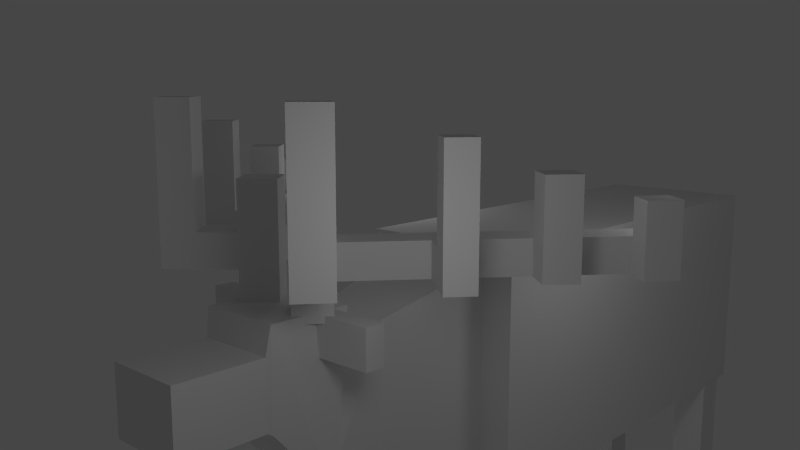 # Source: codermobs_deer2a_still_separate_neck_.blend  (saved by Blender 2.79.0; exported with 4.5.12 LTS)
import bpy
from mathutils import Matrix  # noqa: F401  (used for matrix-valued properties, if any)

bpy.ops.wm.read_factory_settings(use_empty=True)
scene = bpy.context.scene
scene.name = 'Scene'

# ---- collections
col_collection_1 = bpy.data.collections.new('Collection 1'); scene.collection.children.link(col_collection_1)

# ---- materials (node trees are filled in below, after node groups)
mat_material = bpy.data.materials.new('Material')
mat_material.alpha_threshold = 0.0
mat_material.use_transparent_shadow = False
mat_material.roughness = 0.5
mat_material.line_color = (0.0, 0.0, 0.0, 1.0)

# ---- material node trees

# ---- world
world_world = bpy.data.worlds.new('World'); scene.world = world_world
world_world.color = (0.05088, 0.05088, 0.05088)
world_world.use_sun_shadow = False
world_world.sun_shadow_jitter_overblur = 0.0
world_world.cycles.sampling_method = 'NONE'
world_world.cycles.sample_map_resolution = 256

# ---- cameras
cam_camera = bpy.data.cameras.new('Camera')
cam_camera.clip_end = 100.0
cam_camera.lens = 35.0
cam_camera.sensor_width = 32.0
cam_camera.sensor_height = 18.0
cam_camera.ortho_scale = 7.314
cam_camera.dof.focus_distance = 0.0
cam_camera.dof.aperture_fstop = 128.0

# ---- lights
light_lamp_003 = bpy.data.lights.new('Lamp.003', 'POINT')
light_lamp_003.transmission_factor = 0.0
light_lamp_003.cutoff_distance = 30.0
light_lamp_003.energy = 100.0
light_lamp_003.shadow_buffer_clip_start = 1.001
light_lamp_003.shadow_soft_size = 1.0
light_lamp_003.shadow_maximum_resolution = 0.006
light_lamp_003.use_absolute_resolution = True
light_lamp_003.cycles.use_multiple_importance_sampling = False
light_lamp_002 = bpy.data.lights.new('Lamp.002', 'POINT')
light_lamp_002.transmission_factor = 0.0
light_lamp_002.cutoff_distance = 30.0
light_lamp_002.energy = 100.0
light_lamp_002.shadow_buffer_clip_start = 1.001
light_lamp_002.shadow_soft_size = 1.0
light_lamp_002.shadow_maximum_resolution = 0.006
light_lamp_002.use_absolute_resolution = True
light_lamp_002.cycles.use_multiple_importance_sampling = False
light_lamp_001 = bpy.data.lights.new('Lamp.001', 'POINT')
light_lamp_001.transmission_factor = 0.0
light_lamp_001.cutoff_distance = 30.0
light_lamp_001.energy = 100.0
light_lamp_001.shadow_buffer_clip_start = 1.001
light_lamp_001.shadow_soft_size = 1.0
light_lamp_001.shadow_maximum_resolution = 0.006
light_lamp_001.use_absolute_resolution = True
light_lamp_001.cycles.use_multiple_importance_sampling = False
light_lamp = bpy.data.lights.new('Lamp', 'POINT')
light_lamp.transmission_factor = 0.0
light_lamp.cutoff_distance = 30.0
light_lamp.energy = 100.0
light_lamp.shadow_buffer_clip_start = 1.001
light_lamp.shadow_soft_size = 1.0
light_lamp.shadow_maximum_resolution = 0.006
light_lamp.use_absolute_resolution = True
light_lamp.cycles.use_multiple_importance_sampling = False

# ---- meshes
me_cube = bpy.data.meshes.new('Cube')
me_cube.from_pydata([(-1.0, -0.3508, -0.3869), (-1.0, 0.3446, -0.3869), (-1.0, -0.3508, 0.6), (-1.0, 0.3446, 0.6), (0.9347, -0.3453, -0.3851), (0.9347, -0.183, -0.3851), (0.7779, -0.183, -0.3851), (0.7779, -0.3453, -0.3851), (0.9347, -0.3424, -1.675), (0.9347, -0.1856, -1.675), (0.7779, -0.1856, -1.675), (0.7779, -0.3424, -1.675), (0.7779, 0.1865, -1.675), (0.7779, 0.3433, -1.675), (0.9347, 0.3433, -1.675), (0.9347, 0.1865, -1.675), (0.7779, 0.1803, -0.3851), (0.7779, 0.3438, -0.3851), (0.9347, 0.3438, -0.3851), (0.9347, 0.1803, -0.3851), (0.7779, -0.1856, -1.062), (0.9347, -0.1856, -1.062), (0.9347, -0.3424, -1.062), (0.7779, -0.3424, -1.062), (0.9347, -0.3424, -0.4418), (0.9347, -0.1856, -0.4418), (0.7779, -0.3424, -0.4418), (0.7779, -0.1856, -0.4418), (-0.9297, -0.3478, -0.3851), (-0.9297, -0.1842, -0.3851), (-0.7729, -0.1842, -0.3851), (-0.7729, -0.3478, -0.3851), (0.7779, -0.3424, -1.006), (0.9347, -0.1856, -1.006), (0.7779, -0.1856, -1.006), (0.9347, -0.3424, -1.006), (2.308, -0.1592, 0.3927), (2.308, 0.1457, 0.3927), (2.308, -0.1592, 0.1458), (2.308, 0.1457, 0.1458), (1.977, 0.1457, 0.1458), (1.977, -0.1592, 0.1458), (1.977, 0.1457, 0.3927), (1.977, -0.1592, 0.3927), (-0.995, -0.06104, 0.359), (-0.995, 0.05486, 0.359), (-1.195, 0.05486, 0.359), (-1.195, -0.06104, 0.359), (-0.995, -0.06104, 0.159), (-0.995, 0.05486, 0.159), (-1.195, 0.05486, 0.159), (-1.195, -0.06104, 0.159), (0.7779, 0.3433, -0.4418), (0.7779, 0.1865, -0.4418), (0.9347, 0.3433, -0.4418), (0.9347, 0.1865, -0.4418), (-0.7729, -0.3433, -1.006), (-0.9297, -0.1865, -1.006), (-0.7729, -0.1865, -1.006), (-0.9297, -0.3433, -1.006), (-0.7729, 0.1809, -0.4418), (-0.7729, 0.3377, -0.4418), (-0.9297, 0.1809, -0.4418), (-0.9297, 0.3377, -0.4418), (-0.9297, 0.1809, -1.006), (-0.7729, 0.3377, -1.006), (-0.9297, 0.3377, -1.006), (-0.7729, 0.1809, -1.006), (-0.9297, -0.1908, -0.4418), (-0.9297, -0.3433, -0.4418), (-0.7729, -0.1908, -0.4418), (-0.7729, -0.3433, -0.4418), (-0.7729, 0.1689, -0.3851), (-0.7729, 0.3415, -0.3851), (-0.9297, 0.3415, -0.3851), (-0.9297, 0.1689, -0.3851), (-0.7729, 0.1809, -1.675), (-0.7729, 0.3377, -1.675), (-0.9297, 0.3377, -1.675), (-0.9297, 0.1809, -1.675), (0.7779, 0.1865, -1.062), (0.9347, 0.1865, -1.062), (0.9347, 0.3433, -1.062), (0.7779, 0.3433, -1.062), (-0.9297, -0.3433, -1.675), (-0.9297, -0.1865, -1.675), (-0.7729, -0.1865, -1.675), (-0.7729, -0.3433, -1.675), (0.9347, 0.1865, -1.006), (0.7779, 0.3433, -1.006), (0.9347, 0.3433, -1.006), (0.7779, 0.1865, -1.006), (-0.9297, -0.3433, -1.062), (-0.7729, -0.3433, -1.062), (-0.7729, -0.1865, -1.062), (-0.9297, -0.1865, -1.062), (-0.9297, 0.1809, -1.062), (-0.7729, 0.1809, -1.062), (-0.7729, 0.3377, -1.062), (-0.9297, 0.3377, -1.062), (0.9944, 0.3446, -0.3869), (0.9944, -0.3508, -0.3869), (0.9944, 0.3446, 0.6), (0.9944, -0.3508, 0.6), (1.962, -0.1693, 0.4948), (1.962, 0.1558, 0.4948), (1.962, -0.1693, 0.138), (1.962, 0.1558, 0.138), (1.76, 0.2116, -0.1062), (1.76, -0.1134, -0.1062), (1.643, 0.1558, 0.4948), (1.643, -0.1693, 0.4948), (1.63, -0.1306, 0.3599), (1.63, 0.1172, 0.3599), (0.9897, 0.2155, 0.5347), (0.9897, -0.229, 0.5347), (1.746, -0.0748, -0.1038), (1.746, 0.173, -0.1038), (0.9897, 0.2155, -0.2558), (0.9897, -0.229, -0.2558), (1.31, -0.1798, -0.1684), (1.31, -0.1798, 0.4473), (1.31, 0.1663, -0.1684), (1.31, 0.1663, 0.4473), (1.15, -0.2044, 0.491), (1.15, 0.1909, -0.2121), (1.15, -0.2044, -0.2121), (1.15, 0.1909, 0.491), (1.47, 0.1418, -0.1247), (1.47, -0.1552, 0.4036), (1.47, 0.1418, 0.4036), (1.47, -0.1552, -0.1247), (1.862, -0.132, 0.4687), (1.76, -0.2196, 0.4687), (1.672, -0.1173, 0.4687), (1.774, -0.02968, 0.4687), (1.862, -0.132, 0.6034), (1.76, -0.2196, 0.6034), (1.672, -0.1173, 0.6034), (1.76, -0.2196, 0.7277), (1.774, -0.02968, 0.7277), (1.774, -0.02968, 0.6034), (1.862, -0.132, 0.7277), (1.954, -0.2397, 0.6034), (1.852, -0.3273, 0.6034), (1.954, -0.2397, 0.7277), (1.852, -0.3273, 0.7277), (2.03, -0.3287, 0.6034), (1.928, -0.4163, 0.6034), (2.03, -0.3287, 0.7277), (1.928, -0.4163, 0.7277), (1.954, -0.2397, 1.167), (1.852, -0.3273, 1.167), (2.03, -0.3287, 1.167), (1.928, -0.4163, 1.167), (1.672, -0.1173, 0.7277), (1.439, -0.3163, 0.6034), (1.447, -0.487, 0.6034), (1.36, -0.3847, 0.6034), (1.447, -0.487, 0.7277), (1.36, -0.3847, 0.7277), (1.28, -0.6301, 0.6034), (1.192, -0.5278, 0.6034), (1.28, -0.6301, 0.7277), (1.192, -0.5278, 0.7277), (1.187, -0.7093, 0.6034), (1.1, -0.607, 0.6034), (1.187, -0.7093, 0.7277), (1.1, -0.607, 0.7277), (1.032, -0.8419, 0.6034), (0.9449, -0.7396, 0.6034), (1.032, -0.8419, 0.7277), (0.9449, -0.7396, 0.7277), (0.9426, -0.9189, 0.6034), (0.855, -0.8165, 0.6034), (0.9426, -0.9189, 0.7277), (0.855, -0.8165, 0.7277), (1.103, -0.9244, 0.6034), (1.103, -0.9244, 0.7277), (1.013, -1.001, 0.6034), (1.013, -1.001, 0.7277), (1.032, -0.8419, 0.8581), (0.9426, -0.9189, 0.8581), (1.103, -0.9244, 0.8581), (1.013, -1.001, 0.8581), (1.358, -0.7211, 0.6034), (1.358, -0.7211, 0.7277), (1.265, -0.8003, 0.6034), (1.265, -0.8003, 0.7277), (1.28, -0.6301, 0.9438), (1.187, -0.7093, 0.9438), (1.358, -0.7211, 0.9438), (1.265, -0.8003, 0.9438), (1.599, -0.5025, 0.6034), (1.599, -0.5025, 0.7277), (1.519, -0.5709, 0.6034), (1.519, -0.5709, 0.7277), (1.676, -0.5922, 0.6034), (1.676, -0.5922, 0.7277), (1.596, -0.6606, 0.6034), (1.596, -0.6606, 0.7277), (1.599, -0.5025, 1.066), (1.519, -0.5709, 1.066), (1.676, -0.5922, 1.066), (1.596, -0.6606, 1.066), (1.862, -0.132, 0.9052), (1.76, -0.2196, 0.9052), (1.672, -0.1173, 0.9052), (1.774, -0.02968, 0.9052), (1.527, -0.4186, 0.6034), (1.527, -0.4186, 0.7277), (1.439, -0.3163, 0.7277), (1.862, 0.132, 0.4687), (1.76, 0.2196, 0.4687), (1.672, 0.1173, 0.4687), (1.774, 0.02968, 0.4687), (1.862, 0.132, 0.6034), (1.76, 0.2196, 0.6034), (1.672, 0.1173, 0.6034), (1.76, 0.2196, 0.7277), (1.774, 0.02968, 0.7277), (1.774, 0.02968, 0.6034), (1.862, 0.132, 0.7277), (1.954, 0.2397, 0.6034), (1.852, 0.3273, 0.6034), (1.954, 0.2397, 0.7277), (1.852, 0.3273, 0.7277), (2.03, 0.3287, 0.6034), (1.928, 0.4163, 0.6034), (2.03, 0.3287, 0.7277), (1.928, 0.4163, 0.7277), (1.954, 0.2397, 1.167), (1.852, 0.3273, 1.167), (2.03, 0.3287, 1.167), (1.928, 0.4163, 1.167), (1.672, 0.1173, 0.7277), (1.439, 0.3163, 0.6034), (1.447, 0.487, 0.6034), (1.36, 0.3847, 0.6034), (1.447, 0.487, 0.7277), (1.36, 0.3847, 0.7277), (1.28, 0.6301, 0.6034), (1.192, 0.5278, 0.6034), (1.28, 0.6301, 0.7277), (1.192, 0.5278, 0.7277), (1.187, 0.7093, 0.6034), (1.1, 0.607, 0.6034), (1.187, 0.7093, 0.7277), (1.1, 0.607, 0.7277), (1.032, 0.8419, 0.6034), (0.9449, 0.7396, 0.6034), (1.032, 0.8419, 0.7277), (0.9449, 0.7396, 0.7277), (0.9426, 0.9189, 0.6034), (0.855, 0.8165, 0.6034), (0.9426, 0.9189, 0.7277), (0.855, 0.8165, 0.7277), (1.103, 0.9244, 0.6034), (1.103, 0.9244, 0.7277), (1.013, 1.001, 0.6034), (1.013, 1.001, 0.7277), (1.032, 0.8419, 0.8581), (0.9426, 0.9189, 0.8581), (1.103, 0.9244, 0.8581), (1.013, 1.001, 0.8581), (1.358, 0.7211, 0.6034), (1.358, 0.7211, 0.7277), (1.265, 0.8003, 0.6034), (1.265, 0.8003, 0.7277), (1.28, 0.6301, 0.9438), (1.187, 0.7093, 0.9438), (1.358, 0.7211, 0.9438), (1.265, 0.8003, 0.9438), (1.599, 0.5025, 0.6034), (1.599, 0.5025, 0.7277), (1.519, 0.5709, 0.6034), (1.519, 0.5709, 0.7277), (1.676, 0.5922, 0.6034), (1.676, 0.5922, 0.7277), (1.596, 0.6606, 0.6034), (1.596, 0.6606, 0.7277), (1.599, 0.5025, 1.066), (1.519, 0.5709, 1.066), (1.676, 0.5922, 1.066), (1.596, 0.6606, 1.066), (1.862, 0.132, 0.9052), (1.76, 0.2196, 0.9052), (1.672, 0.1173, 0.9052), (1.774, 0.02968, 0.9052), (1.527, 0.4186, 0.6034), (1.527, 0.4186, 0.7277), (1.439, 0.3163, 0.7277), (1.783, -0.1592, 0.4928), (1.783, -0.1592, 0.3503), (1.705, -0.1592, 0.3503), (1.705, -0.1592, 0.4928), (1.705, -0.3837, 0.4928), (1.705, -0.3837, 0.3503), (1.783, -0.3837, 0.4928), (1.783, -0.3837, 0.3503), (1.783, 0.1592, 0.4928), (1.783, 0.1592, 0.3503), (1.705, 0.1592, 0.3503), (1.705, 0.1592, 0.4928), (1.705, 0.3837, 0.4928), (1.705, 0.3837, 0.3503), (1.783, 0.3837, 0.4928), (1.783, 0.3837, 0.3503)], [], [(100, 101, 0, 1), (102, 3, 2, 103), (101, 103, 2, 0), (0, 2, 3, 1), (102, 100, 1, 3), (4, 5, 6, 7), (11, 10, 9, 8), (22, 23, 11, 8), (21, 22, 8, 9), (20, 21, 9, 10), (23, 20, 10, 11), (80, 83, 13, 12), (83, 82, 14, 13), (82, 81, 15, 14), (81, 80, 12, 15), (12, 13, 14, 15), (19, 18, 17, 16), (24, 26, 32, 35), (34, 33, 21, 20), (4, 7, 26, 24), (5, 4, 24, 25), (6, 5, 25, 27), (7, 6, 27, 26), (27, 25, 33, 34), (26, 27, 34, 32), (32, 34, 20, 23), (33, 35, 22, 21), (25, 24, 35, 33), (35, 32, 23, 22), (105, 104, 43, 42), (104, 106, 41, 43), (106, 107, 40, 41), (43, 41, 38, 36), (110, 111, 104, 105), (105, 107, 108, 110), (44, 45, 46, 47), (51, 50, 49, 48), (44, 47, 51, 48), (45, 44, 48, 49), (46, 45, 49, 50), (47, 46, 50, 51), (16, 17, 52, 53), (17, 18, 54, 52), (18, 19, 55, 54), (19, 16, 53, 55), (89, 90, 82, 83), (55, 53, 91, 88), (71, 69, 59, 56), (88, 91, 80, 81), (54, 55, 88, 90), (90, 88, 81, 82), (91, 89, 83, 80), (57, 58, 94, 95), (92, 95, 85, 84), (93, 92, 84, 87), (53, 52, 89, 91), (52, 54, 90, 89), (94, 93, 87, 86), (95, 94, 86, 85), (31, 30, 29, 28), (84, 85, 86, 87), (31, 28, 69, 71), (30, 31, 71, 70), (29, 30, 70, 68), (28, 29, 68, 69), (68, 70, 58, 57), (69, 68, 57, 59), (59, 57, 95, 92), (58, 56, 93, 94), (70, 71, 56, 58), (56, 59, 92, 93), (60, 62, 64, 67), (66, 65, 98, 99), (96, 99, 78, 79), (97, 96, 79, 76), (98, 97, 76, 77), (99, 98, 77, 78), (72, 73, 74, 75), (79, 78, 77, 76), (72, 75, 62, 60), (73, 72, 60, 61), (74, 73, 61, 63), (75, 74, 63, 62), (63, 61, 65, 66), (62, 63, 66, 64), (64, 66, 99, 96), (65, 67, 97, 98), (61, 60, 67, 65), (67, 64, 96, 97), (109, 108, 107, 106), (42, 40, 107, 105), (113, 112, 111, 110), (112, 116, 109, 111), (110, 108, 117, 113), (111, 109, 106, 104), (124, 127, 114, 115), (131, 128, 117, 116), (124, 115, 119, 126), (116, 117, 108, 109), (130, 113, 117, 128), (115, 114, 118, 119), (103, 101, 100, 102), (129, 130, 123, 121), (126, 125, 122, 120), (129, 121, 120, 131), (127, 123, 122, 125), (112, 129, 131, 116), (123, 130, 128, 122), (121, 124, 126, 120), (119, 118, 125, 126), (121, 123, 127, 124), (120, 122, 128, 131), (112, 113, 130, 129), (114, 127, 125, 118), (37, 36, 38, 39), (41, 40, 39, 38), (37, 39, 40, 42), (42, 43, 36, 37), (136, 137, 133, 132), (137, 138, 134, 133), (138, 141, 135, 134), (141, 136, 132, 135), (132, 133, 134, 135), (207, 208, 140, 155), (155, 140, 141, 138), (145, 143, 136, 142), (140, 142, 136, 141), (147, 148, 144, 143), (142, 139, 146, 145), (143, 144, 137, 136), (144, 146, 139, 137), (149, 150, 148, 147), (149, 145, 151, 153), (148, 150, 146, 144), (149, 147, 143, 145), (151, 152, 154, 153), (145, 146, 152, 151), (153, 154, 150, 149), (146, 150, 154, 152), (155, 138, 156, 211), (210, 211, 160, 159), (137, 139, 210, 209), (209, 156, 138, 137), (139, 155, 211, 210), (161, 162, 158, 157), (211, 156, 158, 160), (196, 194, 210, 159), (157, 158, 156, 209), (161, 163, 186, 185), (159, 160, 164, 163), (160, 158, 162, 164), (157, 159, 163, 161), (165, 167, 171, 169), (165, 166, 162, 161), (163, 164, 168, 167), (164, 162, 166, 168), (172, 170, 174, 176), (169, 170, 166, 165), (167, 168, 172, 171), (168, 166, 170, 172), (175, 176, 174, 173), (169, 171, 178, 177), (173, 174, 170, 169), (171, 172, 176, 175), (177, 178, 180, 179), (181, 183, 178, 171), (179, 180, 175, 173), (173, 169, 177, 179), (181, 182, 184, 183), (171, 175, 182, 181), (183, 184, 180, 178), (175, 180, 184, 182), (185, 186, 188, 187), (187, 188, 167, 165), (189, 191, 186, 163), (165, 161, 185, 187), (189, 190, 192, 191), (163, 167, 190, 189), (191, 192, 188, 186), (192, 190, 167, 188), (196, 200, 204, 202), (209, 210, 194, 193), (195, 196, 159, 157), (157, 209, 193, 195), (197, 198, 200, 199), (195, 193, 197, 199), (193, 194, 198, 197), (199, 200, 196, 195), (204, 203, 201, 202), (202, 201, 194, 196), (200, 198, 203, 204), (198, 194, 201, 203), (208, 207, 206, 205), (208, 205, 142, 140), (205, 206, 139, 142), (206, 207, 155, 139), (216, 212, 213, 217), (217, 213, 214, 218), (218, 214, 215, 221), (221, 215, 212, 216), (212, 215, 214, 213), (287, 235, 220, 288), (235, 218, 221, 220), (225, 222, 216, 223), (220, 221, 216, 222), (227, 223, 224, 228), (222, 225, 226, 219), (223, 216, 217, 224), (224, 217, 219, 226), (229, 227, 228, 230), (229, 233, 231, 225), (228, 224, 226, 230), (229, 225, 223, 227), (231, 233, 234, 232), (225, 231, 232, 226), (233, 229, 230, 234), (226, 232, 234, 230), (235, 291, 236, 218), (290, 239, 240, 291), (217, 289, 290, 219), (289, 217, 218, 236), (219, 290, 291, 235), (241, 237, 238, 242), (291, 240, 238, 236), (276, 239, 290, 274), (237, 289, 236, 238), (241, 265, 266, 243), (239, 243, 244, 240), (240, 244, 242, 238), (237, 241, 243, 239), (245, 249, 251, 247), (245, 241, 242, 246), (243, 247, 248, 244), (244, 248, 246, 242), (252, 256, 254, 250), (249, 245, 246, 250), (247, 251, 252, 248), (248, 252, 250, 246), (255, 253, 254, 256), (249, 257, 258, 251), (253, 249, 250, 254), (251, 255, 256, 252), (257, 259, 260, 258), (261, 251, 258, 263), (259, 253, 255, 260), (253, 259, 257, 249), (261, 263, 264, 262), (251, 261, 262, 255), (263, 258, 260, 264), (255, 262, 264, 260), (265, 267, 268, 266), (267, 245, 247, 268), (269, 243, 266, 271), (245, 267, 265, 241), (269, 271, 272, 270), (243, 269, 270, 247), (271, 266, 268, 272), (272, 268, 247, 270), (276, 282, 284, 280), (289, 273, 274, 290), (275, 237, 239, 276), (237, 275, 273, 289), (277, 279, 280, 278), (275, 279, 277, 273), (273, 277, 278, 274), (279, 275, 276, 280), (284, 282, 281, 283), (282, 276, 274, 281), (280, 284, 283, 278), (278, 283, 281, 274), (288, 285, 286, 287), (288, 220, 222, 285), (285, 222, 219, 286), (286, 219, 235, 287), (296, 297, 299, 298), (292, 295, 296, 298), (293, 292, 298, 299), (294, 293, 299, 297), (295, 294, 297, 296), (304, 305, 307, 306), (300, 303, 304, 306), (301, 300, 306, 307), (302, 301, 307, 305), (303, 302, 305, 304)])
_k = set([(156, 209), (156, 211), (209, 210), (210, 211), (236, 289), (236, 291), (289, 290), (290, 291)])
me_cube.attributes.new('sharp_edge', 'BOOLEAN', 'EDGE').data.foreach_set('value', [ (min(e.vertices), max(e.vertices)) in _k for e in me_cube.edges])
_uv = me_cube.uv_layers.new(name='UVMap')
_uv.uv.foreach_set('vector', [0.6094, 0.0, 0.75, 0.0, 0.75, 0.4219, 0.6094, 0.4219, 0.5938, 0.0, 0.5938, 0.4219, 0.4531, 0.4219, 0.4531, 0.0, 0.4375, 0.4219, 0.2344, 0.4219, 0.2344, 0.0, 0.4375, 0.0, 0.4375, 0.4375, 0.4375, 0.6406, 0.2812, 0.6406, 0.2812, 0.4375, 0.0, 0.0, 0.2188, 0.0, 0.2188, 0.4219, 0.0, 0.4219, 0.6562, 0.875, 0.6562, 0.9062, 0.625, 0.9062, 0.625, 0.875, 0.7344, 0.8438, 0.7344, 0.875, 0.7031, 0.875, 0.7031, 0.8438, 0.8594, 0.875, 0.8906, 0.875, 0.8906, 1.0, 0.8594, 1.0, 0.9062, 0.5625, 0.875, 0.5625, 0.875, 0.4375, 0.9062, 0.4375, 0.9375, 0.8594, 0.9062, 0.8594, 0.9062, 0.7344, 0.9375, 0.7344, 0.9375, 0.2812, 0.9062, 0.2812, 0.9062, 0.1562, 0.9375, 0.1562, 0.8438, 0.2812, 0.8125, 0.2812, 0.8125, 0.1562, 0.8438, 0.1562, 0.9531, 0.5625, 0.9219, 0.5625, 0.9219, 0.4375, 0.9531, 0.4375, 0.7969, 0.2812, 0.7656, 0.2812, 0.7656, 0.1562, 0.7969, 0.1562, 0.2344, 0.8594, 0.2656, 0.8594, 0.2656, 0.9844, 0.2344, 0.9844, 0.7344, 0.8438, 0.7344, 0.875, 0.7031, 0.875, 0.7031, 0.8438, 0.4375, 0.8594, 0.4375, 0.8906, 0.4062, 0.8906, 0.4062, 0.8594, 0.8594, 0.75, 0.8906, 0.75, 0.8906, 0.8594, 0.8594, 0.8594, 0.9375, 0.875, 0.9062, 0.875, 0.9062, 0.8594, 0.9375, 0.8594, 0.8594, 0.7344, 0.8906, 0.7344, 0.8906, 0.75, 0.8594, 0.75, 0.9062, 0.7031, 0.875, 0.7031, 0.875, 0.6875, 0.9062, 0.6875, 0.9375, 1.0, 0.9062, 1.0, 0.9062, 1.0, 0.9375, 1.0, 0.9375, 0.4219, 0.9062, 0.4219, 0.9062, 0.4062, 0.9375, 0.4062, 0.9375, 1.0, 0.9062, 1.0, 0.9062, 0.875, 0.9375, 0.875, 0.9375, 0.4062, 0.9062, 0.4062, 0.9062, 0.2969, 0.9375, 0.2969, 0.9375, 0.2969, 0.9062, 0.2969, 0.9062, 0.2812, 0.9375, 0.2812, 0.9062, 0.5781, 0.875, 0.5781, 0.875, 0.5625, 0.9062, 0.5625, 0.9062, 0.6875, 0.875, 0.6875, 0.875, 0.5781, 0.9062, 0.5781, 0.8594, 0.8594, 0.8906, 0.8594, 0.8906, 0.875, 0.8594, 0.875, 0.625, 0.7969, 0.625, 0.7344, 0.7031, 0.7344, 0.7031, 0.7969, 0.3594, 0.7188, 0.4375, 0.7188, 0.4375, 0.7344, 0.375, 0.7344, 0.6197, 0.6426, 0.6879, 0.6428, 0.6858, 0.646, 0.6218, 0.6458, 0.375, 0.7344, 0.4375, 0.7344, 0.4375, 0.7969, 0.375, 0.7969, 0.7188, 0.8281, 0.7188, 0.7656, 0.7812, 0.7656, 0.7812, 0.8281, 0.3594, 0.7188, 0.4375, 0.7188, 0.4922, 0.6719, 0.3594, 0.6562, 0.3906, 0.9219, 0.3594, 0.9219, 0.3594, 0.875, 0.3906, 0.875, 0.0625, 0.9375, 0.09375, 0.9375, 0.09375, 0.9844, 0.0625, 0.9844, 0.5469, 0.8594, 0.5469, 0.8125, 0.5938, 0.8125, 0.5938, 0.8594, 0.5625, 0.9219, 0.5312, 0.9219, 0.5312, 0.875, 0.5625, 0.875, 0.6562, 0.8594, 0.6094, 0.8594, 0.6094, 0.8125, 0.6562, 0.8125, 0.09375, 0.9219, 0.0625, 0.9219, 0.0625, 0.875, 0.09375, 0.875, 0.8438, 0.4219, 0.8125, 0.4219, 0.8125, 0.4062, 0.8438, 0.4062, 0.9531, 0.7031, 0.9219, 0.7031, 0.9219, 0.6875, 0.9531, 0.6875, 0.7969, 0.4219, 0.7656, 0.4219, 0.7656, 0.4062, 0.7969, 0.4062, 0.2344, 0.7188, 0.2656, 0.7188, 0.2656, 0.7344, 0.2344, 0.7344, 0.9531, 0.5781, 0.9219, 0.5781, 0.9219, 0.5625, 0.9531, 0.5625, 0.2344, 0.7344, 0.2656, 0.7344, 0.2656, 0.8438, 0.2344, 0.8438, 0.0, 0.7344, 0.03125, 0.7344, 0.03125, 0.8438, 0.0, 0.8438, 0.2344, 0.8438, 0.2656, 0.8438, 0.2656, 0.8594, 0.2344, 0.8594, 0.7969, 0.4062, 0.7656, 0.4062, 0.7656, 0.2969, 0.7969, 0.2969, 0.7969, 0.2969, 0.7656, 0.2969, 0.7656, 0.2812, 0.7969, 0.2812, 0.8438, 0.2969, 0.8125, 0.2969, 0.8125, 0.2812, 0.8438, 0.2812, 0.9844, 0.2969, 0.9531, 0.2969, 0.9531, 0.2812, 0.9844, 0.2812, 0.8906, 0.2812, 0.8594, 0.2812, 0.8594, 0.1562, 0.8906, 0.1562, 0.0, 0.8594, 0.03125, 0.8594, 0.03125, 1.0, 0.0, 1.0, 0.8438, 0.4062, 0.8125, 0.4062, 0.8125, 0.2969, 0.8438, 0.2969, 0.9531, 0.6875, 0.9219, 0.6875, 0.9219, 0.5781, 0.9531, 0.5781, 0.8594, 0.5625, 0.8281, 0.5625, 0.8281, 0.4375, 0.8594, 0.4375, 0.9844, 0.2812, 0.9531, 0.2812, 0.9531, 0.1562, 0.9844, 0.1562, 0.7812, 0.8438, 0.7812, 0.875, 0.75, 0.875, 0.75, 0.8438, 0.7344, 0.8438, 0.7344, 0.875, 0.7031, 0.875, 0.7031, 0.8438, 0.0, 0.7188, 0.03125, 0.7188, 0.03125, 0.7344, 0.0, 0.7344, 0.8594, 0.7031, 0.8281, 0.7031, 0.8281, 0.6875, 0.8594, 0.6875, 0.9844, 0.4219, 0.9531, 0.4219, 0.9531, 0.4062, 0.9844, 0.4062, 0.8906, 0.4219, 0.8594, 0.4219, 0.8594, 0.4062, 0.8906, 0.4062, 0.9844, 0.4062, 0.9531, 0.4062, 0.9531, 0.2969, 0.9844, 0.2969, 0.8906, 0.4062, 0.8594, 0.4062, 0.8594, 0.2969, 0.8906, 0.2969, 0.8906, 0.2969, 0.8594, 0.2969, 0.8594, 0.2812, 0.8906, 0.2812, 0.8594, 0.5781, 0.8281, 0.5781, 0.8281, 0.5625, 0.8594, 0.5625, 0.8594, 0.6875, 0.8281, 0.6875, 0.8281, 0.5781, 0.8594, 0.5781, 0.0, 0.8438, 0.03125, 0.8438, 0.03125, 0.8594, 0.0, 0.8594, 0.9531, 0.75, 0.9844, 0.75, 0.9844, 0.8594, 0.9531, 0.8594, 0.8438, 0.875, 0.8125, 0.875, 0.8125, 0.8594, 0.8438, 0.8594, 0.03125, 0.5625, 0.0, 0.5625, 0.0, 0.4375, 0.03125, 0.4375, 0.9531, 0.875, 0.9844, 0.875, 0.9844, 1.0, 0.9531, 1.0, 0.2656, 0.5625, 0.2344, 0.5625, 0.2344, 0.4375, 0.2656, 0.4375, 0.8438, 0.8594, 0.8125, 0.8594, 0.8125, 0.7344, 0.8438, 0.7344, 0.4375, 0.8125, 0.4375, 0.8438, 0.4062, 0.8438, 0.4062, 0.8125, 0.7344, 0.8438, 0.7344, 0.875, 0.7031, 0.875, 0.7031, 0.8438, 0.9531, 0.7344, 0.9844, 0.7344, 0.9844, 0.75, 0.9531, 0.75, 0.2656, 0.7031, 0.2344, 0.7031, 0.2344, 0.6875, 0.2656, 0.6875, 0.8438, 1.0, 0.8125, 1.0, 0.8125, 0.9844, 0.8438, 0.9844, 0.03125, 0.7031, 0.0, 0.7031, 0.0, 0.6875, 0.03125, 0.6875, 0.8438, 0.9844, 0.8125, 0.9844, 0.8125, 0.875, 0.8438, 0.875, 0.03125, 0.6875, 0.0, 0.6875, 0.0, 0.5781, 0.03125, 0.5781, 0.03125, 0.5781, 0.0, 0.5781, 0.0, 0.5625, 0.03125, 0.5625, 0.2656, 0.5781, 0.2344, 0.5781, 0.2344, 0.5625, 0.2656, 0.5625, 0.2656, 0.6875, 0.2344, 0.6875, 0.2344, 0.5781, 0.2656, 0.5781, 0.9531, 0.8594, 0.9844, 0.8594, 0.9844, 0.875, 0.9531, 0.875, 0.6199, 0.5758, 0.6881, 0.576, 0.6879, 0.6428, 0.6197, 0.6426, 0.375, 0.7344, 0.4375, 0.7344, 0.4375, 0.7188, 0.3594, 0.7188, 0.7969, 0.1094, 0.8906, 0.1094, 0.9219, 0.1406, 0.7656, 0.1406, 0.8906, 0.1094, 0.8906, 0.01562, 0.9219, 0.01562, 0.9219, 0.1406, 0.7656, 0.1406, 0.7656, 0.01562, 0.7969, 0.01562, 0.7969, 0.1094, 0.3594, 0.6562, 0.4922, 0.6719, 0.4375, 0.7188, 0.3594, 0.7188, 0.8018, 0.65, 0.7189, 0.6503, 0.7136, 0.6165, 0.8069, 0.6162, 0.623, 0.5391, 0.6853, 0.5393, 0.68, 0.5731, 0.628, 0.573, 0.1134, 0.7731, 0.07973, 0.7822, 0.08023, 0.6163, 0.1138, 0.6256, 0.628, 0.573, 0.68, 0.5731, 0.6881, 0.576, 0.6199, 0.5758, 0.1807, 0.4652, 0.2143, 0.4743, 0.2146, 0.5667, 0.181, 0.576, 0.8125, 0.6094, 0.7188, 0.6094, 0.7188, 0.4375, 0.8125, 0.4375, 0.4531, 0.6406, 0.4531, 0.4375, 0.5938, 0.4375, 0.5938, 0.6406, 0.7917, 0.7177, 0.7294, 0.7179, 0.7242, 0.6841, 0.7968, 0.6839, 0.6129, 0.4714, 0.6958, 0.4716, 0.6905, 0.5054, 0.6179, 0.5052, 0.1807, 0.7548, 0.147, 0.764, 0.1474, 0.6348, 0.181, 0.644, 0.1134, 0.447, 0.147, 0.4561, 0.1474, 0.5852, 0.1138, 0.5945, 0.2143, 0.7457, 0.1807, 0.7548, 0.181, 0.644, 0.2146, 0.6533, 0.147, 0.4561, 0.1807, 0.4652, 0.181, 0.576, 0.1474, 0.5852, 0.147, 0.764, 0.1134, 0.7731, 0.1138, 0.6256, 0.1474, 0.6348, 0.6078, 0.4375, 0.701, 0.4378, 0.6958, 0.4716, 0.6129, 0.4714, 0.7968, 0.6839, 0.7242, 0.6841, 0.7189, 0.6503, 0.8018, 0.65, 0.6179, 0.5052, 0.6905, 0.5054, 0.6853, 0.5393, 0.623, 0.5391, 0.7867, 0.7515, 0.7347, 0.7516, 0.7294, 0.7179, 0.7917, 0.7177, 0.07973, 0.4379, 0.1134, 0.447, 0.1138, 0.5945, 0.08024, 0.6037, 0.07812, 0.8594, 0.07812, 0.7969, 0.125, 0.7969, 0.125, 0.8594, 0.6218, 0.6458, 0.6858, 0.646, 0.6856, 0.7154, 0.6216, 0.7152, 0.375, 0.7969, 0.4375, 0.7969, 0.4375, 0.7344, 0.375, 0.7344, 0.2188, 0.8594, 0.1406, 0.8594, 0.1406, 0.7969, 0.2188, 0.7969, 0.2812, 0.8438, 0.2812, 0.8281, 0.2969, 0.8281, 0.2969, 0.8438, 0.6875, 0.9531, 0.6719, 0.9531, 0.6719, 0.9375, 0.6875, 0.9375, 0.7188, 0.9531, 0.7031, 0.9531, 0.7031, 0.9375, 0.7188, 0.9375, 0.2812, 0.9219, 0.2812, 0.9062, 0.2969, 0.9062, 0.2969, 0.9219, 0.5938, 0.875, 0.5938, 0.8906, 0.5781, 0.8906, 0.5781, 0.875, 0.6875, 0.8906, 0.6719, 0.8906, 0.6719, 0.875, 0.6875, 0.875, 0.6875, 0.875, 0.6719, 0.875, 0.6719, 0.8594, 0.6875, 0.8594, 0.4844, 0.7812, 0.4844, 0.7969, 0.4688, 0.7969, 0.4688, 0.7812, 0.1094, 0.8906, 0.1094, 0.875, 0.125, 0.875, 0.125, 0.8906, 0.5781, 0.9062, 0.5938, 0.9062, 0.5938, 0.9219, 0.5781, 0.9219, 0.3594, 0.7656, 0.3438, 0.7656, 0.3438, 0.75, 0.3594, 0.75, 0.5781, 0.9219, 0.5938, 0.9219, 0.5938, 0.9375, 0.5781, 0.9375, 0.375, 0.8125, 0.375, 0.8281, 0.3594, 0.8281, 0.3594, 0.8125, 0.0625, 0.6406, 0.04688, 0.6406, 0.04688, 0.625, 0.0625, 0.625, 0.5, 0.7812, 0.4844, 0.7812, 0.4844, 0.7344, 0.5, 0.7344, 0.3906, 0.8125, 0.3906, 0.8281, 0.375, 0.8281, 0.375, 0.8125, 0.5, 0.7812, 0.5, 0.7969, 0.4844, 0.7969, 0.4844, 0.7812, 0.7188, 0.9688, 0.7188, 0.9844, 0.7031, 0.9844, 0.7031, 0.9688, 0.3125, 0.8125, 0.3281, 0.8125, 0.3281, 0.8594, 0.3125, 0.8594, 0.0625, 0.6719, 0.04688, 0.6719, 0.04688, 0.6406, 0.0625, 0.6406, 0.375, 0.8281, 0.3906, 0.8281, 0.3906, 0.8594, 0.375, 0.8594, 0.2969, 0.8906, 0.2812, 0.8906, 0.2812, 0.8594, 0.2969, 0.8594, 0.5781, 0.6562, 0.5938, 0.6562, 0.5938, 0.6719, 0.5781, 0.6719, 0.4219, 0.9062, 0.4375, 0.9062, 0.4375, 0.9375, 0.4219, 0.9375, 0.2969, 0.8125, 0.2812, 0.8125, 0.2812, 0.7812, 0.2969, 0.7812, 0.4688, 0.8594, 0.4844, 0.8594, 0.4844, 0.8906, 0.4688, 0.8906, 0.5312, 0.7344, 0.5156, 0.7344, 0.5156, 0.7031, 0.5312, 0.7031, 0.04688, 0.4375, 0.0625, 0.4375, 0.0625, 0.4531, 0.04688, 0.4531, 0.5625, 0.6719, 0.5625, 0.6562, 0.5781, 0.6562, 0.5781, 0.6719, 0.5312, 0.7031, 0.5156, 0.7031, 0.5156, 0.6875, 0.5312, 0.6875, 0.2812, 0.7656, 0.2812, 0.75, 0.2969, 0.75, 0.2969, 0.7656, 0.5781, 0.6719, 0.5938, 0.6719, 0.5938, 0.7031, 0.5781, 0.7031, 0.04688, 0.4531, 0.0625, 0.4531, 0.0625, 0.4844, 0.04688, 0.4844, 0.04688, 0.8438, 0.0625, 0.8438, 0.0625, 0.8594, 0.04688, 0.8594, 0.3281, 0.8281, 0.3438, 0.8281, 0.3438, 0.8594, 0.3281, 0.8594, 0.5312, 0.75, 0.5156, 0.75, 0.5156, 0.7344, 0.5312, 0.7344, 0.5781, 0.7031, 0.5938, 0.7031, 0.5938, 0.7188, 0.5781, 0.7188, 0.04688, 0.4844, 0.0625, 0.4844, 0.0625, 0.5, 0.04688, 0.5, 0.04688, 0.5312, 0.0625, 0.5312, 0.0625, 0.5469, 0.04688, 0.5469, 0.5312, 0.7812, 0.5156, 0.7812, 0.5156, 0.75, 0.5312, 0.75, 0.5781, 0.7188, 0.5938, 0.7188, 0.5938, 0.75, 0.5781, 0.75, 0.04688, 0.5, 0.0625, 0.5, 0.0625, 0.5312, 0.04688, 0.5312, 0.6406, 0.9375, 0.6562, 0.9375, 0.6562, 0.9531, 0.6406, 0.9531, 0.6719, 0.8438, 0.6719, 0.8281, 0.6875, 0.8281, 0.6875, 0.8438, 0.5312, 0.7969, 0.5156, 0.7969, 0.5156, 0.7812, 0.5312, 0.7812, 0.5781, 0.75, 0.5938, 0.75, 0.5938, 0.7656, 0.5781, 0.7656, 0.4844, 0.8125, 0.4844, 0.8281, 0.4688, 0.8281, 0.4688, 0.8125, 0.6719, 0.8125, 0.6875, 0.8125, 0.6875, 0.8281, 0.6719, 0.8281, 0.625, 0.9531, 0.625, 0.9375, 0.6406, 0.9375, 0.6406, 0.9531, 0.5312, 0.7969, 0.5312, 0.7812, 0.5469, 0.7812, 0.5469, 0.7969, 0.3281, 0.7812, 0.3281, 0.7969, 0.3125, 0.7969, 0.3125, 0.7812, 0.7344, 0.9375, 0.75, 0.9375, 0.75, 0.9531, 0.7344, 0.9531, 0.4844, 0.8438, 0.4688, 0.8438, 0.4688, 0.8281, 0.4844, 0.8281, 0.6406, 0.9375, 0.625, 0.9375, 0.625, 0.9219, 0.6406, 0.9219, 0.2969, 0.6562, 0.2969, 0.6719, 0.2812, 0.6719, 0.2812, 0.6562, 0.5156, 0.8125, 0.5156, 0.8281, 0.5, 0.8281, 0.5, 0.8125, 0.2812, 0.7188, 0.2969, 0.7188, 0.2969, 0.75, 0.2812, 0.75, 0.5312, 0.75, 0.5312, 0.7344, 0.5469, 0.7344, 0.5469, 0.75, 0.6875, 0.9688, 0.6875, 0.9844, 0.6719, 0.9844, 0.6719, 0.9688, 0.3125, 0.75, 0.3281, 0.75, 0.3281, 0.7656, 0.3125, 0.7656, 0.2969, 0.7031, 0.2812, 0.7031, 0.2812, 0.6719, 0.2969, 0.6719, 0.5156, 0.8594, 0.5, 0.8594, 0.5, 0.8281, 0.5156, 0.8281, 0.2031, 0.8906, 0.2188, 0.8906, 0.2188, 0.9219, 0.2031, 0.9219, 0.1406, 0.9219, 0.1406, 0.9062, 0.1562, 0.9062, 0.1562, 0.9219, 0.2031, 0.875, 0.2031, 0.8906, 0.1875, 0.8906, 0.1875, 0.875, 0.5312, 0.7031, 0.5312, 0.6875, 0.5469, 0.6875, 0.5469, 0.7031, 0.0625, 0.6875, 0.0625, 0.7031, 0.04688, 0.7031, 0.04688, 0.6875, 0.5469, 0.7031, 0.5469, 0.6875, 0.5625, 0.6875, 0.5625, 0.7031, 0.1562, 0.9219, 0.1562, 0.9062, 0.1719, 0.9062, 0.1719, 0.9219, 0.2188, 0.875, 0.2188, 0.8906, 0.2031, 0.8906, 0.2031, 0.875, 0.1094, 0.9062, 0.125, 0.9062, 0.125, 0.9219, 0.1094, 0.9219, 0.3281, 0.9219, 0.3125, 0.9219, 0.3125, 0.875, 0.3281, 0.875, 0.04688, 0.7031, 0.0625, 0.7031, 0.0625, 0.75, 0.04688, 0.75, 0.1719, 0.9062, 0.1562, 0.9062, 0.1562, 0.875, 0.1719, 0.875, 0.7188, 0.9062, 0.7188, 0.9219, 0.7031, 0.9219, 0.7031, 0.9062, 0.6719, 0.9062, 0.6875, 0.9062, 0.6875, 0.9219, 0.6719, 0.9219, 0.75, 0.9219, 0.7344, 0.9219, 0.7344, 0.9062, 0.75, 0.9062, 0.75, 0.9844, 0.7344, 0.9844, 0.7344, 0.9688, 0.75, 0.9688, 0.2812, 0.8438, 0.2969, 0.8438, 0.2969, 0.8281, 0.2812, 0.8281, 0.6875, 0.9531, 0.6875, 0.9375, 0.6719, 0.9375, 0.6719, 0.9531, 0.7188, 0.9531, 0.7188, 0.9375, 0.7031, 0.9375, 0.7031, 0.9531, 0.2812, 0.9219, 0.2969, 0.9219, 0.2969, 0.9062, 0.2812, 0.9062, 0.5938, 0.875, 0.5781, 0.875, 0.5781, 0.8906, 0.5938, 0.8906, 0.6875, 0.8906, 0.6875, 0.875, 0.6719, 0.875, 0.6719, 0.8906, 0.6875, 0.875, 0.6875, 0.8594, 0.6719, 0.8594, 0.6719, 0.875, 0.4844, 0.7812, 0.4688, 0.7812, 0.4688, 0.7969, 0.4844, 0.7969, 0.1094, 0.8906, 0.125, 0.8906, 0.125, 0.875, 0.1094, 0.875, 0.5781, 0.9062, 0.5781, 0.9219, 0.5938, 0.9219, 0.5938, 0.9062, 0.3594, 0.7656, 0.3594, 0.75, 0.3438, 0.75, 0.3438, 0.7656, 0.5781, 0.9219, 0.5781, 0.9375, 0.5938, 0.9375, 0.5938, 0.9219, 0.375, 0.8125, 0.3594, 0.8125, 0.3594, 0.8281, 0.375, 0.8281, 0.0625, 0.6406, 0.0625, 0.625, 0.04688, 0.625, 0.04688, 0.6406, 0.5, 0.7812, 0.5, 0.7344, 0.4844, 0.7344, 0.4844, 0.7812, 0.3906, 0.8125, 0.375, 0.8125, 0.375, 0.8281, 0.3906, 0.8281, 0.5, 0.7812, 0.4844, 0.7812, 0.4844, 0.7969, 0.5, 0.7969, 0.7188, 0.9688, 0.7031, 0.9688, 0.7031, 0.9844, 0.7188, 0.9844, 0.3125, 0.8125, 0.3125, 0.8594, 0.3281, 0.8594, 0.3281, 0.8125, 0.0625, 0.6719, 0.0625, 0.6406, 0.04688, 0.6406, 0.04688, 0.6719, 0.375, 0.8281, 0.375, 0.8594, 0.3906, 0.8594, 0.3906, 0.8281, 0.2969, 0.8906, 0.2969, 0.8594, 0.2812, 0.8594, 0.2812, 0.8906, 0.5781, 0.6562, 0.5781, 0.6719, 0.5938, 0.6719, 0.5938, 0.6562, 0.4219, 0.9062, 0.4219, 0.9375, 0.4375, 0.9375, 0.4375, 0.9062, 0.2969, 0.8125, 0.2969, 0.7812, 0.2812, 0.7812, 0.2812, 0.8125, 0.4688, 0.8594, 0.4688, 0.8906, 0.4844, 0.8906, 0.4844, 0.8594, 0.5312, 0.7344, 0.5312, 0.7031, 0.5156, 0.7031, 0.5156, 0.7344, 0.04688, 0.4375, 0.04688, 0.4531, 0.0625, 0.4531, 0.0625, 0.4375, 0.5625, 0.6719, 0.5781, 0.6719, 0.5781, 0.6562, 0.5625, 0.6562, 0.5312, 0.7031, 0.5312, 0.6875, 0.5156, 0.6875, 0.5156, 0.7031, 0.2812, 0.7656, 0.2969, 0.7656, 0.2969, 0.75, 0.2812, 0.75, 0.5781, 0.6719, 0.5781, 0.7031, 0.5938, 0.7031, 0.5938, 0.6719, 0.04688, 0.4531, 0.04688, 0.4844, 0.0625, 0.4844, 0.0625, 0.4531, 0.04688, 0.8438, 0.04688, 0.8594, 0.0625, 0.8594, 0.0625, 0.8438, 0.3281, 0.8281, 0.3281, 0.8594, 0.3438, 0.8594, 0.3438, 0.8281, 0.5312, 0.75, 0.5312, 0.7344, 0.5156, 0.7344, 0.5156, 0.75, 0.5781, 0.7031, 0.5781, 0.7188, 0.5938, 0.7188, 0.5938, 0.7031, 0.04688, 0.4844, 0.04688, 0.5, 0.0625, 0.5, 0.0625, 0.4844, 0.04688, 0.5312, 0.04688, 0.5469, 0.0625, 0.5469, 0.0625, 0.5312, 0.5312, 0.7812, 0.5312, 0.75, 0.5156, 0.75, 0.5156, 0.7812, 0.5781, 0.7188, 0.5781, 0.75, 0.5938, 0.75, 0.5938, 0.7188, 0.04688, 0.5, 0.04688, 0.5312, 0.0625, 0.5312, 0.0625, 0.5, 0.6406, 0.9375, 0.6406, 0.9531, 0.6562, 0.9531, 0.6562, 0.9375, 0.6719, 0.8438, 0.6875, 0.8438, 0.6875, 0.8281, 0.6719, 0.8281, 0.5312, 0.7969, 0.5312, 0.7812, 0.5156, 0.7812, 0.5156, 0.7969, 0.5781, 0.75, 0.5781, 0.7656, 0.5938, 0.7656, 0.5938, 0.75, 0.4844, 0.8125, 0.4688, 0.8125, 0.4688, 0.8281, 0.4844, 0.8281, 0.6719, 0.8125, 0.6719, 0.8281, 0.6875, 0.8281, 0.6875, 0.8125, 0.625, 0.9531, 0.6406, 0.9531, 0.6406, 0.9375, 0.625, 0.9375, 0.5312, 0.7969, 0.5469, 0.7969, 0.5469, 0.7812, 0.5312, 0.7812, 0.3281, 0.7812, 0.3125, 0.7812, 0.3125, 0.7969, 0.3281, 0.7969, 0.7344, 0.9375, 0.7344, 0.9531, 0.75, 0.9531, 0.75, 0.9375, 0.4844, 0.8438, 0.4844, 0.8281, 0.4688, 0.8281, 0.4688, 0.8438, 0.6406, 0.9375, 0.6406, 0.9219, 0.625, 0.9219, 0.625, 0.9375, 0.2969, 0.6562, 0.2812, 0.6562, 0.2812, 0.6719, 0.2969, 0.6719, 0.5156, 0.8125, 0.5, 0.8125, 0.5, 0.8281, 0.5156, 0.8281, 0.2812, 0.7188, 0.2812, 0.75, 0.2969, 0.75, 0.2969, 0.7188, 0.5312, 0.75, 0.5469, 0.75, 0.5469, 0.7344, 0.5312, 0.7344, 0.6875, 0.9688, 0.6719, 0.9688, 0.6719, 0.9844, 0.6875, 0.9844, 0.3125, 0.75, 0.3125, 0.7656, 0.3281, 0.7656, 0.3281, 0.75, 0.2969, 0.7031, 0.2969, 0.6719, 0.2812, 0.6719, 0.2812, 0.7031, 0.5156, 0.8594, 0.5156, 0.8281, 0.5, 0.8281, 0.5, 0.8594, 0.2031, 0.8906, 0.2031, 0.9219, 0.2188, 0.9219, 0.2188, 0.8906, 0.1406, 0.9219, 0.1562, 0.9219, 0.1562, 0.9062, 0.1406, 0.9062, 0.2031, 0.875, 0.1875, 0.875, 0.1875, 0.8906, 0.2031, 0.8906, 0.5312, 0.7031, 0.5469, 0.7031, 0.5469, 0.6875, 0.5312, 0.6875, 0.0625, 0.6875, 0.04688, 0.6875, 0.04688, 0.7031, 0.0625, 0.7031, 0.5469, 0.7031, 0.5625, 0.7031, 0.5625, 0.6875, 0.5469, 0.6875, 0.1562, 0.9219, 0.1719, 0.9219, 0.1719, 0.9062, 0.1562, 0.9062, 0.2188, 0.875, 0.2031, 0.875, 0.2031, 0.8906, 0.2188, 0.8906, 0.1094, 0.9062, 0.1094, 0.9219, 0.125, 0.9219, 0.125, 0.9062, 0.3281, 0.9219, 0.3281, 0.875, 0.3125, 0.875, 0.3125, 0.9219, 0.04688, 0.7031, 0.04688, 0.75, 0.0625, 0.75, 0.0625, 0.7031, 0.1719, 0.9062, 0.1719, 0.875, 0.1562, 0.875, 0.1562, 0.9062, 0.7188, 0.9062, 0.7031, 0.9062, 0.7031, 0.9219, 0.7188, 0.9219, 0.6719, 0.9062, 0.6719, 0.9219, 0.6875, 0.9219, 0.6875, 0.9062, 0.75, 0.9219, 0.75, 0.9062, 0.7344, 0.9062, 0.7344, 0.9219, 0.75, 0.9844, 0.75, 0.9688, 0.7344, 0.9688, 0.7344, 0.9844, 0.4688, 0.9375, 0.4688, 0.9688, 0.4531, 0.9688, 0.4531, 0.9375, 0.5156, 0.9219, 0.5156, 0.9375, 0.4688, 0.9375, 0.4688, 0.9219, 0.1562, 0.9531, 0.1562, 0.9844, 0.1094, 0.9844, 0.1094, 0.9531, 0.5156, 0.9688, 0.5156, 0.9844, 0.4688, 0.9844, 0.4688, 0.9688, 0.5156, 0.9375, 0.5156, 0.9688, 0.4688, 0.9688, 0.4688, 0.9375, 0.4688, 0.9375, 0.4688, 0.9688, 0.4531, 0.9688, 0.4531, 0.9375, 0.5156, 0.9219, 0.5156, 0.9375, 0.4688, 0.9375, 0.4688, 0.9219, 0.1562, 0.9531, 0.1562, 0.9844, 0.1094, 0.9844, 0.1094, 0.9531, 0.5156, 0.9688, 0.5156, 0.9844, 0.4688, 0.9844, 0.4688, 0.9688, 0.5156, 0.9375, 0.5156, 0.9688, 0.4688, 0.9688, 0.4688, 0.9375])
me_cube.materials.append(mat_material)
me_cube.use_remesh_preserve_volume = False
me_cube.use_remesh_preserve_attributes = False
me_cube.use_mirror_vertex_groups = False
me_cube.update()
arm_armature = bpy.data.armatures.new('Armature')  # bones are not reproduced

# ---- objects
ob_lamp_003 = bpy.data.objects.new('Lamp.003', light_lamp_003)
ob_lamp_002 = bpy.data.objects.new('Lamp.002', light_lamp_002)
ob_lamp_001 = bpy.data.objects.new('Lamp.001', light_lamp_001)
ob_armature = bpy.data.objects.new('Armature', arm_armature)
ob_cube = bpy.data.objects.new('Cube', me_cube)
ob_lamp = bpy.data.objects.new('Lamp', light_lamp)
ob_camera = bpy.data.objects.new('Camera', cam_camera)

# ---- transforms, parenting, visibility, modifiers, constraints
ob_lamp_003.location = (7.234, -0.9365, -10.44)
ob_lamp_003.rotation_euler = (0.6503, 0.05522, 1.866)
ob_lamp_003.lock_rotations_4d = False
ob_lamp_003.empty_display_type = 'ARROWS'
ob_lamp_003.color = (0.0, 0.0, 0.0, 0.0)
ob_lamp_003.lineart.crease_threshold = 0.0
ob_lamp_002.location = (14.46, 6.646, 5.904)
ob_lamp_002.rotation_euler = (0.6503, 0.05522, 1.866)
ob_lamp_002.lock_rotations_4d = False
ob_lamp_002.empty_display_type = 'ARROWS'
ob_lamp_002.color = (0.0, 0.0, 0.0, 0.0)
ob_lamp_002.lineart.crease_threshold = 0.0
ob_lamp_001.location = (4.076, -5.586, 5.904)
ob_lamp_001.rotation_euler = (0.6503, 0.05522, 1.866)
ob_lamp_001.lock_rotations_4d = False
ob_lamp_001.empty_display_type = 'ARROWS'
ob_lamp_001.color = (0.0, 0.0, 0.0, 0.0)
ob_lamp_001.lineart.crease_threshold = 0.0
ob_armature.location = (0.0, 0.0, 0.0)
ob_armature.rotation_mode = 'QUATERNION'
ob_armature.rotation_quaternion = (1.0, 0.0, 0.0, 0.0)
ob_armature.scale = (6.75, 6.75, 6.75)
ob_armature.show_in_front = True
ob_armature.lineart.crease_threshold = 0.0
ob_cube.parent = ob_armature
ob_cube.location = (0.0, 0.0, 0.0)
ob_cube.rotation_mode = 'QUATERNION'
ob_cube.rotation_quaternion = (1.0, 0.0, 0.0, 0.0)
ob_cube.lock_rotations_4d = False
ob_cube.empty_display_type = 'ARROWS'
ob_cube.lineart.crease_threshold = 0.0
_vg = ob_cube.vertex_groups.new(name='leg_front.R')
_vg.add([4, 5, 6, 7, 8, 9, 10, 11, 20, 21, 22, 23, 24, 25, 26, 27, 32, 33, 34, 35], 1.0, 'REPLACE')
_vg = ob_cube.vertex_groups.new(name='leg_front.L')
_vg.add([12, 13, 14, 15, 16, 17, 18, 19, 52, 53, 54, 55, 80, 81, 82, 83, 88, 89, 90, 91], 1.0, 'REPLACE')
_vg = ob_cube.vertex_groups.new(name='leg_back.L')
_vg.add([60, 61, 62, 63, 64, 65, 66, 67, 72, 73, 74, 75, 76, 77, 78, 79, 96, 97, 98, 99], 1.0, 'REPLACE')
_vg = ob_cube.vertex_groups.new(name='leg_back.R')
_vg.add([28, 29, 30, 31, 56, 57, 58, 59, 68, 69, 70, 71, 84, 85, 86, 87, 92, 93, 94, 95], 1.0, 'REPLACE')
_vg = ob_cube.vertex_groups.new(name='body')
for _i, _w in zip([0, 1, 2, 3, 4, 5, 6, 7, 16, 17, 18, 19, 24, 25, 26, 27, 28, 29, 30, 31, 44, 45, 46, 47, 48, 49, 50, 51, 52, 53, 54, 55, 60, 61, 62, 63, 68, 69, 70, 71, 72, 73, 74, 75, 93, 94, 100, 101, 102, 103, 114, 115, 118, 119], [1.0, 1.0, 1.0, 1.0, 0.9606, 0.03768, 0.5, 1.0, 1.0, 1.0, 0.9842, 1.0, 1.0, 0.5, 1.0, 0.5, 1.0, 1.0, 1.0, 1.0, 1.0, 1.0, 1.0, 1.0, 1.0, 1.0, 1.0, 1.0, 1.0, 1.0, 1.0, 1.0, 1.0, 1.0, 1.0, 1.0, 1.0, 1.0, 1.0, 1.0, 1.0, 1.0, 1.0, 1.0, 0.0, 0.0, 0.5014, 0.4971, 1.0, 1.0, 1.0, 0.3394, 0.08043, 0.1398]): _vg.add([_i], _w, 'REPLACE')
_vg = ob_cube.vertex_groups.new(name='neck_lower')
for _i, _w in zip([4, 5, 7, 18, 19, 20, 21, 22, 24, 25, 26, 27, 33, 34, 35, 54, 55, 100, 101, 102, 103], [0.0, 0.0, 0.0, 0.0, 0.0, 0.0, 0.0, 0.0, 0.0, 0.0, 0.0, 0.0, 0.0, 0.0, 0.0, 0.0, 0.0, 0.0, 0.0, 0.0, 0.0]): _vg.add([_i], _w, 'REPLACE')
_vg = ob_cube.vertex_groups.new(name='leg_lower_back.R')
_vg.add([84, 85, 86, 87, 92, 93, 94, 95], 1.0, 'REPLACE')
_vg = ob_cube.vertex_groups.new(name='leg_lower_back.L')
_vg.add([76, 77, 78, 79, 96, 97, 98, 99], 1.0, 'REPLACE')
_vg = ob_cube.vertex_groups.new(name='leg_lower_front.L')
_vg.add([12, 13, 14, 15, 80, 81, 82, 83], 1.0, 'REPLACE')
_vg = ob_cube.vertex_groups.new(name='leg_lower_front.R')
_vg.add([8, 9, 10, 11, 20, 21, 22, 23], 1.0, 'REPLACE')
_vg = ob_cube.vertex_groups.new(name='leg_upper_front.R')
_vg.add([24, 25, 26, 27, 32, 33, 34, 35], 1.0, 'REPLACE')
_vg = ob_cube.vertex_groups.new(name='leg_upper_front.L')
_vg.add([52, 53, 54, 55, 88, 89, 90, 91], 1.0, 'REPLACE')
_vg = ob_cube.vertex_groups.new(name='leg_upper_back.R')
_vg.add([56, 57, 58, 59, 68, 69, 70, 71], 1.0, 'REPLACE')
_vg = ob_cube.vertex_groups.new(name='leg_upper_back.L')
_vg.add([60, 61, 62, 63, 64, 65, 66, 67], 1.0, 'REPLACE')
_vg = ob_cube.vertex_groups.new(name='head')
for _i, _w in zip([18, 19, 36, 37, 38, 39, 40, 41, 42, 43, 100, 104, 105, 106, 107, 108, 109, 110, 111, 132, 133, 134, 135, 136, 137, 138, 139, 140, 141, 142, 143, 144, 145, 146, 147, 148, 149, 150, 151, 152, 153, 154, 155, 156, 157, 158, 159, 160, 161, 162, 163, 164, 165, 166, 167, 168, 169, 170, 171, 172, 173, 174, 175, 176, 177, 178, 179, 180, 181, 182, 183, 184, 185, 186, 187, 188, 189, 190, 191, 192, 193, 194, 195, 196, 197, 198, 199, 200, 201, 202, 203, 204, 205, 206, 207, 208, 209, 210, 211, 212, 213, 214, 215, 216, 217, 218, 219, 220, 221, 222, 223, 224, 225, 226, 227, 228, 229, 230, 231, 232, 233, 234, 235, 236, 237, 238, 239, 240, 241, 242, 243, 244, 245, 246, 247, 248, 249, 250, 251, 252, 253, 254, 255, 256, 257, 258, 259, 260, 261, 262, 263, 264, 265, 266, 267, 268, 269, 270, 271, 272, 273, 274, 275, 276, 277, 278, 279, 280, 281, 282, 283, 284, 285, 286, 287, 288, 289, 290, 291, 292, 293, 294, 295, 296, 297, 298, 299, 300, 301, 302, 303, 304, 305, 306, 307], [0.0, 0.0, 1.0, 1.0, 1.0, 1.0, 1.0, 1.0, 1.0, 1.0, 0.0, 1.0, 1.0, 1.0, 1.0, 1.0, 1.0, 1.0, 1.0, 1.0, 1.0, 1.0, 1.0, 1.0, 1.0, 1.0, 1.0, 1.0, 1.0, 1.0, 1.0, 1.0, 1.0, 1.0, 1.0, 1.0, 1.0, 1.0, 1.0, 1.0, 1.0, 1.0, 1.0, 1.0, 1.0, 1.0, 1.0, 1.0, 1.0, 1.0, 1.0, 1.0, 1.0, 1.0, 1.0, 1.0, 1.0, 1.0, 1.0, 1.0, 1.0, 1.0, 1.0, 1.0, 1.0, 1.0, 1.0, 1.0, 1.0, 1.0, 1.0, 1.0, 1.0, 1.0, 1.0, 1.0, 1.0, 1.0, 1.0, 1.0, 1.0, 1.0, 1.0, 1.0, 1.0, 1.0, 1.0, 1.0, 1.0, 1.0, 1.0, 1.0, 1.0, 1.0, 1.0, 1.0, 1.0, 1.0, 1.0, 1.0, 1.0, 1.0, 1.0, 1.0, 1.0, 1.0, 1.0, 1.0, 1.0, 1.0, 1.0, 1.0, 1.0, 1.0, 1.0, 1.0, 1.0, 1.0, 1.0, 1.0, 1.0, 1.0, 1.0, 1.0, 1.0, 1.0, 1.0, 1.0, 1.0, 1.0, 1.0, 1.0, 1.0, 1.0, 1.0, 1.0, 1.0, 1.0, 1.0, 1.0, 1.0, 1.0, 1.0, 1.0, 1.0, 1.0, 1.0, 1.0, 1.0, 1.0, 1.0, 1.0, 1.0, 1.0, 1.0, 1.0, 1.0, 1.0, 1.0, 1.0, 1.0, 1.0, 1.0, 1.0, 1.0, 1.0, 1.0, 1.0, 1.0, 1.0, 1.0, 1.0, 1.0, 1.0, 1.0, 1.0, 1.0, 1.0, 1.0, 1.0, 1.0, 1.0, 1.0, 1.0, 1.0, 1.0, 1.0, 1.0, 1.0, 1.0, 1.0, 1.0, 1.0, 1.0, 1.0]): _vg.add([_i], _w, 'REPLACE')
_vg = ob_cube.vertex_groups.new(name='neck_0')
for _i, _w in zip([114, 115, 118, 119, 121, 122, 124, 125, 126, 127], [1.0, 1.0, 0.0, 0.0, 0.0, 0.0, 1.0, 0.0, 0.0, 1.0]): _vg.add([_i], _w, 'REPLACE')
_vg = ob_cube.vertex_groups.new(name='neck_1')
for _i, _w in zip([114, 115, 120, 121, 122, 123, 124, 125, 126, 127, 128, 129, 130, 131], [0.0, 0.0, 1.0, 1.0, 1.0, 1.0, 1.0, 1.0, 1.0, 1.0, 1.0, 1.0, 1.0, 1.0]): _vg.add([_i], _w, 'REPLACE')
_vg = ob_cube.vertex_groups.new(name='neck_2')
for _i, _w in zip([114, 115, 120, 121, 122, 123, 124, 126, 127, 128, 129, 130, 131], [0.0, 0.0, 0.4767, 1.0, 0.4986, 1.0, 0.4249, 0.0352, 0.0002804, 1.0, 1.0, 1.0, 0.9793]): _vg.add([_i], _w, 'REPLACE')
_vg = ob_cube.vertex_groups.new(name='neck_3')
for _i, _w in zip([112, 113, 116, 117, 128, 129, 130, 131], [1.0, 1.0, 1.0, 1.0, 0.0, 0.0, 0.0, 0.0]): _vg.add([_i], _w, 'REPLACE')
_vg = ob_cube.vertex_groups.new(name='ankles.R')
_vg.add([132, 133, 134, 135, 136, 137, 138, 139, 140, 141, 142, 143, 144, 145, 146, 147, 148, 149, 150, 151, 152, 153, 154, 155, 156, 157, 158, 159, 160, 161, 162, 163, 164, 165, 166, 167, 168, 169, 170, 171, 172, 173, 174, 175, 176, 177, 178, 179, 180, 181, 182, 183, 184, 185, 186, 187, 188, 189, 190, 191, 192, 193, 194, 195, 196, 197, 198, 199, 200, 201, 202, 203, 204, 205, 206, 207, 208, 209, 210, 211, 212, 213, 214, 215, 216, 217, 218, 219, 220, 221, 222, 223, 224, 225, 226, 227, 228, 229, 230, 231, 232, 233, 234, 235, 236, 237, 238, 239, 240, 241, 242, 243, 244, 245, 246, 247, 248, 249, 250, 251, 252, 253, 254, 255, 256, 257, 258, 259, 260, 261, 262, 263, 264, 265, 266, 267, 268, 269, 270, 271, 272, 273, 274, 275, 276, 277, 278, 279, 280, 281, 282, 283, 284, 285, 286, 287, 288, 289, 290, 291], 1.0, 'REPLACE')
_vg = ob_cube.vertex_groups.new(name='ankles.L')
_vg.add([132, 133, 134, 135, 136, 137, 138, 139, 140, 141, 142, 143, 144, 145, 146, 147, 148, 149, 150, 151, 152, 153, 154, 155, 156, 157, 158, 159, 160, 161, 162, 163, 164, 165, 166, 167, 168, 169, 170, 171, 172, 173, 174, 175, 176, 177, 178, 179, 180, 181, 182, 183, 184, 185, 186, 187, 188, 189, 190, 191, 192, 193, 194, 195, 196, 197, 198, 199, 200, 201, 202, 203, 204, 205, 206, 207, 208, 209, 210, 211, 212, 213, 214, 215, 216, 217, 218, 219, 220, 221, 222, 223, 224, 225, 226, 227, 228, 229, 230, 231, 232, 233, 234, 235, 236, 237, 238, 239, 240, 241, 242, 243, 244, 245, 246, 247, 248, 249, 250, 251, 252, 253, 254, 255, 256, 257, 258, 259, 260, 261, 262, 263, 264, 265, 266, 267, 268, 269, 270, 271, 272, 273, 274, 275, 276, 277, 278, 279, 280, 281, 282, 283, 284, 285, 286, 287, 288, 289, 290, 291], 1.0, 'REPLACE')
_m = ob_cube.modifiers.new('Armature', 'ARMATURE')
_m.object = ob_armature
_m.use_bone_envelopes = True
ob_lamp.location = (4.076, 6.646, 5.904)
ob_lamp.rotation_euler = (0.6503, 0.05522, 1.866)
ob_lamp.lock_rotations_4d = False
ob_lamp.empty_display_type = 'ARROWS'
ob_lamp.color = (0.0, 0.0, 0.0, 0.0)
ob_lamp.lineart.crease_threshold = 0.0
ob_camera.location = (23.99, 14.74, 8.443)
ob_camera.rotation_euler = (1.396, -2.89e-07, 2.324)
ob_camera.scale = (1.0, 1.0, 1.0)
ob_camera.lock_rotations_4d = False
ob_camera.empty_display_type = 'ARROWS'
ob_camera.color = (0.0, 0.0, 0.0, 0.0)
ob_camera.display_type = 'WIRE'
ob_camera.lineart.crease_threshold = 0.0

# ---- collection membership
col_collection_1.objects.link(ob_lamp_003)
col_collection_1.objects.link(ob_lamp_002)
col_collection_1.objects.link(ob_lamp_001)
col_collection_1.objects.link(ob_armature)
col_collection_1.objects.link(ob_cube)
col_collection_1.objects.link(ob_lamp)
col_collection_1.objects.link(ob_camera)

# ---- scene / render settings (as saved in the file)
scene.camera = ob_camera
scene.frame_start = 0; scene.frame_end = 60; scene.frame_set(105)
scene.render.engine = 'BLENDER_EEVEE_NEXT'
scene.render.image_settings.color_mode = 'RGB'
scene.render.image_settings.compression = 90
scene.render.resolution_percentage = 50
scene.render.dither_intensity = 0.0
scene.render.bake_margin = 2
scene.render.bake_bias = 0.0
scene.cycles.use_denoising = False
scene.cycles.samples = 10
scene.cycles.sampling_pattern = 'TABULATED_SOBOL'
scene.cycles.light_sampling_threshold = 0.0
scene.cycles.use_adaptive_sampling = False
scene.cycles.use_light_tree = False
scene.cycles.blur_glossy = 0.0
scene.cycles.volume_bounces = 1
scene.cycles.pixel_filter_type = 'GAUSSIAN'
scene.cycles.sample_clamp_indirect = 0.0
scene.view_settings.view_transform = 'Filmic'
bpy.context.view_layer.update()
